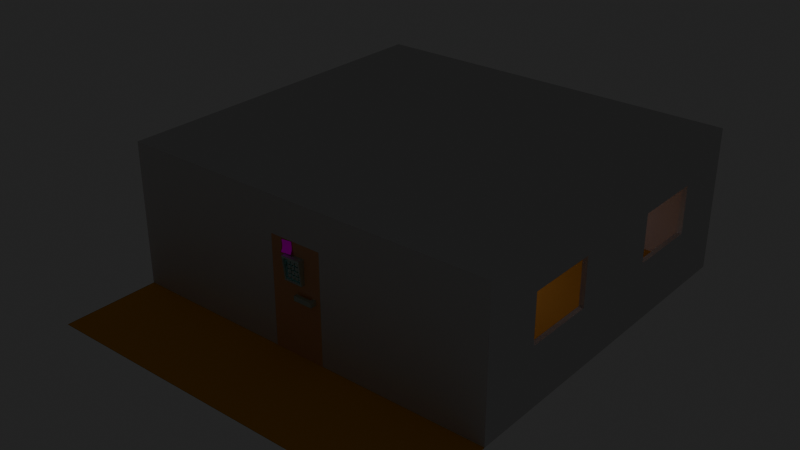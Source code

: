 # Source: room.blend  (saved by Blender 5.2.44; exported with 4.5.12 LTS)
import bpy
from mathutils import Matrix  # noqa: F401  (used for matrix-valued properties, if any)

bpy.ops.wm.read_factory_settings(use_empty=True)
scene = bpy.context.scene
scene.name = 'Scene'

# ---- collections
col_collection = bpy.data.collections.new('Collection'); scene.collection.children.link(col_collection)
col_components = bpy.data.collections.new('Components'); scene.collection.children.link(col_components)
col_components.hide_render = True
col_n_button = bpy.data.collections.new('N_Button'); col_components.children.link(col_n_button)

# ---- images (referenced by path relative to the original .blend; pixels are not part of the script)
import os
ASSET_DIR = os.environ.get("B2B_ASSET_DIR", "")  # directory of the original .blend (textures are referenced by path, not embedded)
HERE = os.path.dirname(os.path.abspath(__file__))  # packed textures are extracted next to this script under _unpacked/

def load_image(name, relpath, width, height, colorspace="sRGB"):
    """Load a texture the original file referenced (path relative to the .blend, or extracted next to this script)."""
    p = next((c for c in (os.path.join(HERE, relpath), os.path.join(ASSET_DIR, relpath)) if relpath and os.path.exists(c)), "")
    if p:
        img = bpy.data.images.load(p, check_existing=True)
        img.name = name
    else:  # same state as the original file: an image datablock whose file is absent (Cycles renders it pink)
        img = bpy.data.images.new(name, width, height)
        img.source = "FILE"
        img.filepath = "//" + (relpath or name)
    img.colorspace_settings.name = colorspace
    return img
img_sticky1_png = load_image('sticky1.png', 'sticky1.png', 1024, 1024, 'sRGB')

# ---- materials (node trees are filled in below, after node groups)
mat_material = bpy.data.materials.new('Material')
mat_material.alpha_threshold = 0.0
mat_material.use_backface_culling_lightprobe_volume = False
mat_material.roughness = 0.5
mat_material.line_color = (0.0, 0.0, 0.0, 1.0)
mat_material_007 = bpy.data.materials.new('Material.007')
mat_metal = bpy.data.materials.new('Metal')
mat_material_008 = bpy.data.materials.new('Material.008')
mat_material_001 = bpy.data.materials.new('Material.001')
mat_black = bpy.data.materials.new('Black')

# ---- node groups
ng_geometry_nodes = bpy.data.node_groups.new('Geometry Nodes', 'GeometryNodeTree')
_s = ng_geometry_nodes.interface.new_socket(name='Geometry', in_out='OUTPUT', socket_type='NodeSocketGeometry')
_s = ng_geometry_nodes.interface.new_socket(name='Geometry', in_out='INPUT', socket_type='NodeSocketGeometry')
ng_geometry_nodes.is_modifier = True
# nodes of 'Geometry Nodes' reference scene objects; filled in after objects exist

# ---- material node trees
mat_material.use_nodes = True; mat_material.node_tree.nodes.clear()
_N = mat_material.node_tree.nodes; _L = mat_material.node_tree.links
n0 = _N.new('ShaderNodeOutputMaterial'); n0.name = 'Material Output'; n0.location = (200, 100)
n1 = _N.new('ShaderNodeBsdfPrincipled'); n1.name = 'Principled BSDF'; n1.location = (-200, 100)
n1.inputs[0].default_value = (0.3427, 0.1854, 0.07857, 1.0)
n1.inputs[2].default_value = 0.9
n1.inputs[10].default_value = 0.005
_L.new(n1.outputs[0], n0.inputs[0])
n0.is_active_output = True
mat_material_007.use_nodes = True; mat_material_007.node_tree.nodes.clear()
_N = mat_material_007.node_tree.nodes; _L = mat_material_007.node_tree.links
n0 = _N.new('ShaderNodeBsdfPrincipled'); n0.name = 'Principled BSDF'; n0.location = (-200, 100)
n0.inputs[0].default_value = (0.568, 0.4502, 0.3973, 1.0)
n0.inputs[10].default_value = 0.005
n1 = _N.new('ShaderNodeOutputMaterial'); n1.name = 'Material Output'; n1.location = (200, 100)
_L.new(n0.outputs[0], n1.inputs[0])
n1.is_active_output = True
mat_metal.use_nodes = True; mat_metal.node_tree.nodes.clear()
_N = mat_metal.node_tree.nodes; _L = mat_metal.node_tree.links
n0 = _N.new('ShaderNodeBsdfPrincipled'); n0.name = 'Principled BSDF'; n0.location = (-200, 100)
n0.inputs[0].default_value = (0.8228, 0.8714, 0.8714, 1.0)
n0.inputs[1].default_value = 1.0
n0.inputs[2].default_value = 0.7
n0.inputs[10].default_value = 0.005
n1 = _N.new('ShaderNodeOutputMaterial'); n1.name = 'Material Output'; n1.location = (200, 100)
_L.new(n0.outputs[0], n1.inputs[0])
n1.is_active_output = True
mat_material_008.use_nodes = True; mat_material_008.node_tree.nodes.clear()
_N = mat_material_008.node_tree.nodes; _L = mat_material_008.node_tree.links
n0 = _N.new('ShaderNodeBsdfPrincipled'); n0.name = 'Principled BSDF'; n0.location = (-200, 100)
n0.inputs[10].default_value = 0.005
n1 = _N.new('ShaderNodeOutputMaterial'); n1.name = 'Material Output'; n1.location = (200, 100)
n2 = _N.new('ShaderNodeTexImage'); n2.name = 'Image Texture'; n2.location = (-490, 80)
n2.image = img_sticky1_png
_L.new(n0.outputs[0], n1.inputs[0])
_L.new(n2.outputs[0], n0.inputs[0])
n1.is_active_output = True
mat_material_001.use_nodes = True; mat_material_001.node_tree.nodes.clear()
_N = mat_material_001.node_tree.nodes; _L = mat_material_001.node_tree.links
n0 = _N.new('ShaderNodeBsdfPrincipled'); n0.name = 'Principled BSDF'; n0.location = (-200, 100)
n0.inputs[10].default_value = 0.005
n0.inputs[28].default_value = 1.0
n1 = _N.new('ShaderNodeOutputMaterial'); n1.name = 'Material Output'; n1.location = (200, 100)
_L.new(n0.outputs[0], n1.inputs[0])
n1.is_active_output = True
mat_black.use_nodes = True; mat_black.node_tree.nodes.clear()
_N = mat_black.node_tree.nodes; _L = mat_black.node_tree.links
n0 = _N.new('ShaderNodeBsdfPrincipled'); n0.name = 'Principled BSDF'; n0.location = (-200, 100)
n0.inputs[0].default_value = (0.1552, 0.1552, 0.1552, 1.0)
n0.inputs[10].default_value = 0.005
n1 = _N.new('ShaderNodeOutputMaterial'); n1.name = 'Material Output'; n1.location = (200, 100)
_L.new(n0.outputs[0], n1.inputs[0])
n1.is_active_output = True

# ---- world
world_world = bpy.data.worlds.new('World'); scene.world = world_world
world_world.use_nodes = True; world_world.node_tree.nodes.clear()
_N = world_world.node_tree.nodes; _L = world_world.node_tree.links
n0 = _N.new('ShaderNodeOutputWorld'); n0.name = 'World Output'; n0.location = (200, 100)
n1 = _N.new('ShaderNodeBackground'); n1.name = 'Background'; n1.location = (-200, 100)
n1.inputs[0].default_value = (0.05088, 0.05088, 0.05088, 1.0)
_L.new(n1.outputs[0], n0.inputs[0])
n0.is_active_output = True
world_world.color = (0.05088, 0.05088, 0.05088)
world_world.sun_shadow_jitter_overblur = 0.0

# ---- lights
light_area = bpy.data.lights.new('Area', 'AREA')
light_area.use_temperature = True
light_area.energy = 100.0
light_area.size = 1.0
light_area.size_y = 1.0

# ---- meshes
me_plane = bpy.data.meshes.new('Plane')
me_plane.from_pydata([(8.0, 9.0, 0.0), (8.0, -10.0, 0.0), (-8.0, 9.0, 0.0), (-8.0, -10.0, 0.0)], [], [(0, 2, 3, 1)])
_uv = me_plane.uv_layers.new(name='UVMap')
_uv.uv.foreach_set('vector', [1.0, 7.55e-08, 1.0, 1.0, 1.987e-08, 1.0, 9.537e-08, 7.2e-15])
me_plane.materials.append(mat_material)
me_plane.use_mirror_vertex_groups = False
me_plane.update()
me_n_base = bpy.data.meshes.new('N_Base')
me_n_base.from_pydata([(-1.1, -0.1, 0.0), (-1.1, -0.1, 4.5), (-1.1, 0.1, 0.0), (-1.1, 0.1, 4.5), (1.1, -0.1, 0.0), (1.1, -0.1, 4.5), (1.1, 0.1, 0.0), (1.1, 0.1, 4.5)], [], [(0, 1, 3, 2), (2, 3, 7, 6), (6, 7, 5, 4), (4, 5, 1, 0), (2, 6, 4, 0), (7, 3, 1, 5)])
_uv = me_n_base.uv_layers.new(name='UVMap')
_uv.uv.foreach_set('vector', [0.375, 0.0, 0.625, 0.0, 0.625, 0.25, 0.375, 0.25, 0.375, 0.25, 0.625, 0.25, 0.625, 0.5, 0.375, 0.5, 0.375, 0.5, 0.625, 0.5, 0.625, 0.75, 0.375, 0.75, 0.375, 0.75, 0.625, 0.75, 0.625, 1.0, 0.375, 1.0, 0.125, 0.5, 0.375, 0.5, 0.375, 0.75, 0.125, 0.75, 0.625, 0.5, 0.875, 0.5, 0.875, 0.75, 0.625, 0.75])
me_n_base.materials.append(mat_material_007)
me_n_base.update()
me_n_keypad = bpy.data.meshes.new('N_Keypad')
me_n_keypad.from_pydata([(-0.4, 0.1, -0.5), (-0.4, 0.1, 0.5), (0.4, 0.1, -0.5), (0.4, 0.1, 0.5), (-0.4, -0.15, -0.5), (-0.4, -0.25, 0.5), (0.4, -0.25, 0.5), (0.4, -0.15, -0.5), (-0.4, -0.15, -0.4167), (-0.4, -0.25, 0.4167), (-0.4, 0.1, 0.4167), (-0.4, 0.1, -0.4167), (0.4, 0.1, 0.4167), (0.4, 0.1, -0.4167), (0.4, -0.25, 0.4167), (0.4, -0.15, -0.4167), (0.3333, 0.1, -0.5), (-0.3333, 0.1, -0.5), (-0.3333, 0.1, 0.5), (0.3333, 0.1, 0.5), (-0.3333, -0.15, -0.5), (0.3333, -0.15, -0.5), (0.3333, -0.25, 0.5), (-0.3333, -0.25, 0.5), (-0.3333, -0.25, 0.4167), (0.3333, -0.25, 0.4167), (-0.3333, -0.15, -0.4167), (0.3333, -0.15, -0.4167), (-0.3333, -0.05, 0.4167), (0.3333, -0.05, 0.4167), (-0.3333, -0.05, -0.4167), (0.3333, -0.05, -0.4167)], [], [(9, 5, 1, 10), (12, 3, 6, 14), (24, 9, 8, 26), (2, 13, 15, 7), (13, 12, 14, 15), (4, 8, 11, 0), (8, 9, 10, 11), (14, 25, 27, 15), (27, 25, 29, 31), (26, 8, 4, 20, 21, 7, 15, 27), (16, 2, 7, 21, 20, 4, 0, 17), (23, 5, 9, 24, 25, 14, 6, 22), (29, 28, 30, 31), (24, 26, 30, 28), (26, 27, 31, 30), (25, 24, 28, 29), (18, 1, 5, 23, 22, 6, 3, 19)])
_uv = me_n_keypad.uv_layers.new(name='UVMap')
_uv.uv.foreach_set('vector', [0.5417, 0.0, 0.625, 0.0, 0.625, 0.25, 0.5417, 0.25, 0.5417, 0.5, 0.625, 0.5, 0.625, 0.75, 0.5417, 0.75, 0.5972, 0.75, 0.625, 0.75, 0.375, 0.75, 0.4028, 0.75, 0.375, 0.5, 0.4583, 0.5, 0.4583, 0.75, 0.375, 0.75, 0.4583, 0.5, 0.5417, 0.5, 0.5417, 0.75, 0.4583, 0.75, 0.375, 0.0, 0.4583, 0.0, 0.4583, 0.25, 0.375, 0.25, 0.4583, 0.0, 0.5417, 0.0, 0.5417, 0.25, 0.4583, 0.25, 0.5417, 0.75, 0.5694, 0.75, 0.4306, 0.75, 0.4583, 0.75, 0.4306, 0.75, 0.5694, 0.75, 0.5694, 0.75, 0.4306, 0.75, 0.4028, 0.75, 0.375, 0.75, 0.125, 0.75, 0.2083, 0.75, 0.2917, 0.75, 0.375, 0.75, 0.4583, 0.75, 0.4306, 0.75, 0.2917, 0.5, 0.375, 0.5, 0.375, 0.75, 0.2917, 0.75, 0.2083, 0.75, 0.125, 0.75, 0.125, 0.5, 0.2083, 0.5, 0.7917, 0.75, 0.875, 0.75, 0.625, 0.75, 0.5972, 0.75, 0.5694, 0.75, 0.5417, 0.75, 0.625, 0.75, 0.7083, 0.75, 0.5694, 0.75, 0.5972, 0.75, 0.4028, 0.75, 0.4306, 0.75, 0.5972, 0.75, 0.4028, 0.75, 0.4028, 0.75, 0.5972, 0.75, 0.4028, 0.75, 0.4306, 0.75, 0.4306, 0.75, 0.4028, 0.75, 0.5694, 0.75, 0.5972, 0.75, 0.5972, 0.75, 0.5694, 0.75, 0.7917, 0.5, 0.875, 0.5, 0.875, 0.75, 0.7917, 0.75, 0.7083, 0.75, 0.625, 0.75, 0.625, 0.5, 0.7083, 0.5])
me_n_keypad.materials.append(mat_metal)
me_n_keypad.update()
me_n_sticky1 = bpy.data.meshes.new('N_Sticky1')
me_n_sticky1.from_pydata([(-0.6341, 0.89, -0.0897), (-0.1341, 0.89, -0.0897), (-0.6341, 0.99, 0.4103), (-0.1341, 0.99, 0.4103), (-0.6341, 0.99, 0.2853), (-0.6341, 0.99, 0.1603), (-0.6341, 0.965, 0.0353), (-0.1341, 0.965, 0.0353), (-0.1341, 0.99, 0.1603), (-0.1341, 0.99, 0.2853)], [], [(0, 1, 7, 6), (6, 7, 8, 5), (9, 3, 2, 4, 5, 8)])
_uv = me_n_sticky1.uv_layers.new(name='UVMap')
_uv.uv.foreach_set('vector', [0.0, 0.0, 1.0, 0.0, 1.0, 0.25, 0.0, 0.25, 0.0, 0.25, 1.0, 0.25, 1.0, 0.5, 0.0, 0.5, 1.0, 0.75, 1.0, 1.0, 0.0, 1.0, 0.0, 0.75, 0.0, 0.5, 1.0, 0.5])
me_n_sticky1.materials.append(mat_material_008)
me_n_sticky1.update()
me_n_handle = bpy.data.meshes.new('N_handle')
me_n_handle.from_pydata([(0.1, 0.75, -0.1), (0.1, 0.75, 0.1), (0.1, 0.9, -0.1), (0.1, 0.9, 0.1), (0.9, 0.75, -0.1), (0.9, 0.75, 0.1), (0.9, 0.9, -0.1), (0.9, 0.9, 0.1), (0.75, 0.9, -0.1), (0.75, 0.9, 0.1), (0.5, 0.75, -0.1), (0.5, 0.75, 0.1), (0.75, 1.0, 0.1), (0.9, 1.0, 0.1), (0.9, 1.0, -0.1), (0.75, 1.0, -0.1)], [], [(0, 1, 3, 2), (6, 4, 10, 0, 2, 8, 15, 14), (7, 5, 4, 6, 14, 13), (11, 1, 0, 10, 4, 5), (2, 3, 9, 8), (8, 9, 12, 15), (7, 13, 12, 9, 3, 1, 11, 5)])
_uv = me_n_handle.uv_layers.new(name='UVMap')
_uv.uv.foreach_set('vector', [0.375, 0.0, 0.625, 0.0, 0.625, 0.25, 0.375, 0.25, 0.375, 0.5, 0.375, 0.75, 0.25, 0.75, 0.125, 0.75, 0.125, 0.5, 0.25, 0.5, 0.25, 0.5, 0.375, 0.5, 0.625, 0.5, 0.625, 0.75, 0.375, 0.75, 0.375, 0.5, 0.375, 0.5, 0.625, 0.5, 0.625, 0.875, 0.625, 1.0, 0.375, 1.0, 0.375, 0.875, 0.375, 0.75, 0.625, 0.75, 0.375, 0.25, 0.625, 0.25, 0.625, 0.375, 0.375, 0.375, 0.375, 0.375, 0.625, 0.375, 0.625, 0.375, 0.375, 0.375, 0.625, 0.5, 0.625, 0.5, 0.75, 0.5, 0.75, 0.5, 0.875, 0.5, 0.875, 0.75, 0.75, 0.75, 0.625, 0.75])
me_n_handle.materials.append(mat_metal)
me_n_handle.update()
me_n_room = bpy.data.meshes.new('N_Room')
me_n_room.from_pydata([(-8.0, -7.0, 0.0), (-8.0, -7.0, 6.0), (-8.0, 8.0, 0.0), (-8.0, 8.0, 6.0), (8.0, -7.0, 0.0), (-7.8, -4.5, 2.5), (8.0, -7.0, 6.0), (-7.8, -4.5, 4.5), (8.0, 8.0, 0.0), (-7.8, -1.5, 2.5), (8.0, 8.0, 6.0), (-7.8, -1.5, 4.5), (-1.1, 8.0, 0.0), (7.8, -4.5, 2.5), (7.8, -4.5, 4.5), (-1.1, 8.0, 6.0), (-1.1, -7.0, 0.0), (7.8, -1.5, 2.5), (7.8, -1.5, 4.5), (-1.1, -7.0, 6.0), (1.1, 8.0, 6.0), (-7.8, 2.5, 2.5), (1.1, -7.0, 0.0), (-7.8, 2.5, 4.5), (-7.8, 5.5, 2.5), (1.1, 8.0, 0.0), (-7.8, 5.5, 4.5), (1.1, -7.0, 6.0), (-8.0, -7.0, 4.5), (-8.0, 8.0, 4.5), (8.0, 8.0, 4.5), (8.0, -7.0, 4.5), (-1.1, -7.0, 4.5), (7.8, 5.5, 2.5), (7.8, 5.5, 4.5), (1.1, -7.0, 4.5), (7.8, 2.5, 2.5), (-1.1, -6.8, 0.0), (7.8, 2.5, 4.5), (-1.1, -6.8, 4.5), (1.1, -6.8, 4.5), (-8.0, 2.5, 2.5), (-8.0, 5.5, 2.5), (-8.0, -4.5, 2.5), (-8.0, -1.5, 2.5), (-8.0, -4.5, 4.5), (-8.0, 5.5, 4.5), (-8.0, 2.5, 4.5), (-8.0, -1.5, 4.5), (8.0, -4.5, 2.5), (8.0, -1.5, 2.5), (8.0, -4.5, 4.5), (8.0, -1.5, 4.5), (8.0, 2.5, 4.5), (8.0, 5.5, 2.5), (8.0, 5.5, 4.5), (8.0, 2.5, 2.5)], [], [(29, 3, 15, 20, 10, 30, 8, 25, 12, 2), (31, 4, 49, 51), (55, 30, 10, 6, 31, 51, 52, 50, 49, 4, 8, 54, 56, 53), (8, 30, 55, 54), (46, 29, 2, 42), (28, 1, 3, 29, 46, 47, 41, 42, 2, 0, 43, 44, 48, 45), (28, 45, 43, 0), (19, 1, 3, 15, 20, 10, 6, 27), (35, 22, 4, 31, 6, 27, 19, 1, 28, 0, 16, 32), (35, 32, 39, 40), (32, 16, 37, 39), (24, 42, 41, 21), (7, 5, 43, 45), (9, 44, 43, 5), (11, 48, 44, 9), (18, 17, 50, 52), (13, 14, 51, 49), (50, 17, 13, 49), (51, 14, 18, 52), (21, 41, 47, 23), (46, 42, 24, 26), (56, 36, 38, 53), (55, 34, 33, 54), (33, 36, 56, 54), (38, 34, 55, 53), (48, 11, 7, 45), (46, 26, 23, 47)])
_uv = me_n_room.uv_layers.new(name='UVMap')
_uv.uv.foreach_set('vector', [0.5156, 0.25, 0.625, 0.25, 0.625, 0.375, 0.625, 0.4052, 0.625, 0.5, 0.5156, 0.5, 0.375, 0.5, 0.375, 0.4052, 0.375, 0.375, 0.375, 0.25, 0.5156, 0.75, 0.375, 0.75, 0.4508, 0.7083, 0.5321, 0.7083, 0.5321, 0.5417, 0.5156, 0.5, 0.625, 0.5, 0.625, 0.75, 0.5156, 0.75, 0.5321, 0.7083, 0.5381, 0.6583, 0.455, 0.6583, 0.4508, 0.7083, 0.375, 0.75, 0.375, 0.5, 0.4508, 0.5417, 0.455, 0.5917, 0.5381, 0.5917, 0.375, 0.5, 0.5156, 0.5, 0.5321, 0.5417, 0.4508, 0.5417, 0.5321, 0.2083, 0.5156, 0.25, 0.375, 0.25, 0.4508, 0.2083, 0.5156, 0.0, 0.625, 0.0, 0.625, 0.25, 0.5156, 0.25, 0.5321, 0.2083, 0.5381, 0.1583, 0.455, 0.1583, 0.4508, 0.2083, 0.375, 0.25, 0.375, 0.0, 0.4508, 0.04167, 0.455, 0.09167, 0.5381, 0.09167, 0.5321, 0.04167, 0.5156, 0.0, 0.5321, 0.04167, 0.4508, 0.04167, 0.375, 0.0, 0.75, 0.75, 0.875, 0.75, 0.875, 0.5, 0.75, 0.5, 0.7198, 0.5, 0.625, 0.5, 0.625, 0.75, 0.7198, 0.75, 0.5156, 0.8448, 0.375, 0.8448, 0.375, 0.75, 0.5156, 0.75, 0.625, 0.75, 0.625, 0.8448, 0.625, 0.875, 0.625, 1.0, 0.5156, 1.0, 0.375, 1.0, 0.375, 0.875, 0.5156, 0.875, 0.5156, 0.8448, 0.5156, 0.875, 0.5156, 0.875, 0.5156, 0.8448, 0.5156, 0.875, 0.375, 0.875, 0.375, 0.875, 0.5156, 0.875, 0.2862, 0.75, 0.2613, 0.75, 0.2613, 0.5, 0.2862, 0.5, 0.625, 0.8388, 0.375, 0.8388, 0.375, 0.8637, 0.625, 0.8637, 0.2862, 0.5, 0.2613, 0.5, 0.2613, 0.75, 0.2862, 0.75, 0.625, 0.4112, 0.625, 0.3863, 0.375, 0.3863, 0.375, 0.4112, 0.625, 0.5, 0.375, 0.5, 0.375, 0.3863, 0.625, 0.3863, 0.375, 0.75, 0.625, 0.75, 0.625, 0.8637, 0.375, 0.8637, 0.2613, 0.5, 0.375, 0.5, 0.375, 0.75, 0.2613, 0.75, 0.7387, 0.75, 0.625, 0.75, 0.625, 0.5, 0.7387, 0.5, 0.375, 0.4112, 0.375, 0.3863, 0.625, 0.3863, 0.625, 0.4112, 0.625, 0.8637, 0.375, 0.8637, 0.375, 0.8388, 0.625, 0.8388, 0.375, 0.3863, 0.375, 0.5, 0.625, 0.5, 0.625, 0.3863, 0.625, 0.8637, 0.625, 0.75, 0.375, 0.75, 0.375, 0.8637, 0.375, 0.75, 0.375, 0.5, 0.2613, 0.5, 0.2613, 0.75, 0.625, 0.5, 0.625, 0.75, 0.7387, 0.75, 0.7387, 0.5, 0.7387, 0.5, 0.7138, 0.5, 0.7138, 0.75, 0.7387, 0.75, 0.7387, 0.75, 0.7138, 0.75, 0.7138, 0.5, 0.7387, 0.5])
me_n_room.materials.append(None)
me_n_room.update()
me_walls = bpy.data.meshes.new('Walls')
me_walls.from_pydata([(-7.8, 7.8, 0.0), (7.8, 7.8, 4.5), (-7.8, 7.8, 4.5), (7.8, 7.8, 6.0), (7.8, 7.8, 0.0), (-7.8, 7.8, 6.0)], [], [(1, 3, 5, 2, 0, 4)])
_uv = me_walls.uv_layers.new(name='UVMap')
_uv.uv.foreach_set('vector', [0.5625, 0.5, 0.625, 0.5, 0.625, 0.25, 0.5625, 0.25, 0.375, 0.25, 0.375, 0.5])
me_walls.update()
me_walls_001 = bpy.data.meshes.new('Walls.001')
me_walls_001.from_pydata([(7.8, 7.8, 0.0), (7.8, 7.8, 4.5), (7.8, -6.8, 0.0), (7.8, -6.8, 4.5), (7.8, -6.8, 6.0), (7.8, 7.8, 6.0)], [], [(3, 4, 5, 1, 0, 2)])
_uv = me_walls_001.uv_layers.new(name='UVMap')
_uv.uv.foreach_set('vector', [0.5625, 0.75, 0.625, 0.75, 0.625, 0.5, 0.5625, 0.5, 0.375, 0.5, 0.375, 0.75])
me_walls_001.update()
me_doorwall2 = bpy.data.meshes.new('DoorWall2')
me_doorwall2.from_pydata([(7.8, -6.8, 0.0), (7.8, -6.8, 4.5), (1.101, -6.8, 0.0), (1.101, -6.8, 6.0), (7.8, -6.8, 6.0), (1.101, -6.8, 4.5), (1.101, -6.8, 4.5), (-1.102, -6.8, 4.5), (1.101, -6.8, 6.0), (-1.102, -6.8, 6.0), (-1.102, -6.8, 4.5), (-1.102, -6.8, 0.0), (-1.102, -6.8, 6.0), (-7.8, -6.8, 6.0), (-7.8, -6.8, 4.5), (-7.8, -6.8, 0.0)], [], [(3, 4, 1, 0, 2, 5), (8, 6, 7, 9), (14, 13, 12, 10, 11, 15)])
_uv = me_doorwall2.uv_layers.new(name='UVMap')
_uv.uv.foreach_set('vector', [0.625, 0.8572, 0.625, 0.75, 0.5625, 0.75, 0.375, 0.75, 0.375, 0.8572, 0.5625, 0.8572, 0.625, 0.8572, 0.5625, 0.8572, 0.5625, 0.8925, 0.625, 0.8925, 0.5625, 1.0, 0.625, 1.0, 0.625, 0.8925, 0.5625, 0.8925, 0.375, 0.8925, 0.375, 1.0])
me_doorwall2.update()
me_walls_003 = bpy.data.meshes.new('Walls.003')
me_walls_003.from_pydata([(-7.8, 7.8, 4.5), (-7.8, 7.8, 0.0), (-7.8, 7.8, 6.0), (-7.8, -6.8, 6.0), (-7.8, -6.8, 4.5), (-7.8, -6.8, 0.0)], [], [(0, 2, 3, 4, 5, 1)])
_uv = me_walls_003.uv_layers.new(name='UVMap')
_uv.uv.foreach_set('vector', [0.5625, 0.25, 0.625, 0.25, 0.625, 0.0, 0.5625, 0.0, 0.375, 0.0, 0.375, 0.25])
me_walls_003.update()
me_cube = bpy.data.meshes.new('Cube')
me_cube.from_pydata([(-9.09, -5.0, 2.0), (-9.09, -5.0, 4.0), (-9.09, -2.0, 2.0), (-9.09, -2.0, 4.0), (-7.09, -5.0, 2.0), (-7.09, -5.0, 4.0), (-7.09, -2.0, 2.0), (-7.09, -2.0, 4.0)], [], [(0, 1, 3, 2), (2, 3, 7, 6), (6, 7, 5, 4), (4, 5, 1, 0), (2, 6, 4, 0), (7, 3, 1, 5)])
_uv = me_cube.uv_layers.new(name='UVMap')
_uv.uv.foreach_set('vector', [0.375, 0.0, 0.625, 0.0, 0.625, 0.25, 0.375, 0.25, 0.375, 0.25, 0.625, 0.25, 0.625, 0.5, 0.375, 0.5, 0.375, 0.5, 0.625, 0.5, 0.625, 0.75, 0.375, 0.75, 0.375, 0.75, 0.625, 0.75, 0.625, 1.0, 0.375, 1.0, 0.125, 0.5, 0.375, 0.5, 0.375, 0.75, 0.125, 0.75, 0.625, 0.5, 0.875, 0.5, 0.875, 0.75, 0.625, 0.75])
me_cube.update()
me_plane_001 = bpy.data.meshes.new('Plane.001')
me_plane_001.from_pydata([(-0.5, -0.5, 0.0), (0.5, -0.5, 0.0), (-0.5, 0.5, 0.0), (0.5, 0.5, 0.0)], [], [(0, 2, 3, 1)])
_uv = me_plane_001.uv_layers.new(name='UVMap')
_uv.uv.foreach_set('vector', [0.0, 0.0, 0.0, 1.0, 1.0, 1.0, 1.0, 0.0])
me_plane_001.materials.append(mat_material_001)
me_plane_001.update()
me_n_button = bpy.data.meshes.new('N_button')
me_n_button.from_pydata([(1.0, 1.0, 0.0), (1.0, -1.0, 0.0), (-1.0, 1.0, 0.0), (-1.0, -1.0, 0.0), (0.9625, -0.9625, 0.4), (0.9625, 0.9625, 0.4), (-0.9625, 0.9625, 0.4), (-0.9625, -0.9625, 0.4), (1.0, -0.3333, 0.0), (1.0, 0.3333, 0.0), (-1.0, 0.3333, 0.0), (-1.0, -0.3333, 0.0), (-0.9625, -0.3208, 0.75), (-0.9625, 0.3208, 0.75), (0.9625, 0.3208, 0.75), (0.9625, -0.3208, 0.75), (-0.3333, -1.0, 0.0), (0.3333, -1.0, 0.0), (0.3333, 1.0, 0.0), (-0.3333, 1.0, 0.0), (-0.3208, 0.9625, 0.75), (0.3208, 0.9625, 0.75), (0.3208, -0.9625, 0.75), (-0.3208, -0.9625, 0.75), (0.752, -0.752, 0.75), (-0.752, -0.752, 0.75), (0.752, 0.752, 0.75), (-0.752, 0.752, 0.75), (0.9023, -0.9023, 0.25), (-0.9023, -0.9023, 0.25), (0.9023, 0.9023, 0.25), (-0.9023, 0.9023, 0.25)], [], [(10, 13, 6, 2), (18, 21, 5, 0), (8, 15, 4, 1), (16, 23, 7, 3), (26, 14, 5, 21), (22, 4, 15, 24), (24, 15, 14, 26), (0, 5, 14, 9), (9, 14, 15, 8), (3, 7, 12, 11), (11, 12, 13, 10), (12, 25, 27, 13), (25, 24, 26, 27), (7, 23, 25, 12), (23, 22, 24, 25), (13, 27, 20, 6), (27, 26, 21, 20), (1, 4, 22, 17), (17, 22, 23, 16), (2, 6, 20, 19), (19, 20, 21, 18), (29, 28, 30, 31)])
me_n_button.polygons.foreach_set('material_index', [0, 0, 0, 0, 0, 0, 0, 0, 0, 0, 0, 0, 0, 0, 0, 0, 0, 0, 0, 0, 0, 1])
_uv = me_n_button.uv_layers.new(name='UVMap')
_uv.uv.foreach_set('vector', [0.625, 0.6667, 0.75, 0.6667, 0.75, 0.75, 0.625, 0.75, 0.125, 0.6667, 0.25, 0.6667, 0.25, 0.75, 0.125, 0.75, 0.375, 0.9167, 0.5, 0.9167, 0.5, 1.0, 0.375, 1.0, 0.375, 0.6667, 0.5, 0.6667, 0.5, 0.75, 0.375, 0.75, 0.3333, 0.6389, 0.3333, 0.6667, 0.25, 0.75, 0.25, 0.6667, 0.5, 0.5833, 0.5, 0.5, 0.4167, 0.5833, 0.4167, 0.6111, 0.4167, 0.6111, 0.4167, 0.5833, 0.3333, 0.6667, 0.3333, 0.6389, 0.375, 0.75, 0.5, 0.75, 0.5, 0.8333, 0.375, 0.8333, 0.375, 0.8333, 0.5, 0.8333, 0.5, 0.9167, 0.375, 0.9167, 0.625, 0.5, 0.75, 0.5, 0.75, 0.5833, 0.625, 0.5833, 0.625, 0.5833, 0.75, 0.5833, 0.75, 0.6667, 0.625, 0.6667, 0.4167, 0.6667, 0.4167, 0.6389, 0.3333, 0.6111, 0.3333, 0.5833, 0.4167, 0.6389, 0.4167, 0.6111, 0.3333, 0.6389, 0.3333, 0.6111, 0.5, 0.75, 0.5, 0.6667, 0.4167, 0.6389, 0.4167, 0.6667, 0.5, 0.6667, 0.5, 0.5833, 0.4167, 0.6111, 0.4167, 0.6389, 0.3333, 0.5833, 0.3333, 0.6111, 0.25, 0.5833, 0.25, 0.5, 0.3333, 0.6111, 0.3333, 0.6389, 0.25, 0.6667, 0.25, 0.5833, 0.375, 0.5, 0.5, 0.5, 0.5, 0.5833, 0.375, 0.5833, 0.375, 0.5833, 0.5, 0.5833, 0.5, 0.6667, 0.375, 0.6667, 0.125, 0.5, 0.25, 0.5, 0.25, 0.5833, 0.125, 0.5833, 0.125, 0.5833, 0.25, 0.5833, 0.25, 0.6667, 0.125, 0.6667, 0.4167, 0.6389, 0.4167, 0.6111, 0.3333, 0.6389, 0.3333, 0.6111])
me_n_button.materials.append(mat_metal)
me_n_button.materials.append(mat_black)
me_n_button.update()
me_n_cube_001 = bpy.data.meshes.new('N_cube.001')
me_n_cube_001.from_pydata([(-1.1, -1.1, 0.0), (-0.9975, -0.9975, 0.5), (-1.1, 1.1, 0.0), (-0.9975, 0.9975, 0.5), (1.1, -1.1, 0.0), (0.9975, -0.9975, 0.5), (1.1, 1.1, 0.0), (0.9975, 0.9975, 0.5), (-1.1, -1.1, 0.5), (-1.1, 1.1, 0.5), (1.1, 1.1, 0.5), (1.1, -1.1, 0.5)], [], [(0, 8, 9, 2), (2, 9, 10, 6), (6, 10, 11, 4), (4, 11, 8, 0), (1, 3, 9, 8), (3, 7, 10, 9), (7, 5, 11, 10), (5, 1, 8, 11)])
_uv = me_n_cube_001.uv_layers.new(name='UVMap')
_uv.uv.foreach_set('vector', [0.375, 0.0, 0.625, 0.0, 0.625, 0.25, 0.375, 0.25, 0.375, 0.25, 0.625, 0.25, 0.625, 0.5, 0.375, 0.5, 0.375, 0.5, 0.625, 0.5, 0.625, 0.75, 0.375, 0.75, 0.375, 0.75, 0.625, 0.75, 0.625, 1.0, 0.375, 1.0, 0.8693, 0.7443, 0.8693, 0.5057, 0.875, 0.5, 0.875, 0.75, 0.8693, 0.5057, 0.6307, 0.5057, 0.625, 0.5, 0.875, 0.5, 0.6307, 0.5057, 0.6307, 0.7443, 0.625, 0.75, 0.625, 0.5, 0.6307, 0.7443, 0.8693, 0.7443, 0.875, 0.75, 0.625, 0.75])
me_n_cube_001.materials.append(mat_metal)
me_n_cube_001.update()

# ---- objects
ob_plane = bpy.data.objects.new('Plane', me_plane)
ob_door = bpy.data.objects.new('Door', None)
ob_base = bpy.data.objects.new('Base', me_n_base)
ob_keypad = bpy.data.objects.new('Keypad', me_n_keypad)
ob_sticky1 = bpy.data.objects.new('Sticky1', me_n_sticky1)
ob_handle = bpy.data.objects.new('handle', me_n_handle)
ob_room = bpy.data.objects.new('Room', me_n_room)
ob_main = bpy.data.objects.new('Main', me_walls)
ob_walls = bpy.data.objects.new('Walls', None)
ob_main_001 = bpy.data.objects.new('Main.001', me_walls_001)
ob_main_002 = bpy.data.objects.new('Main.002', me_doorwall2)
ob_main_003 = bpy.data.objects.new('Main.003', me_walls_003)
ob_cube = bpy.data.objects.new('Cube', me_cube)
ob_area = bpy.data.objects.new('Area', light_area)
ob_plane_001 = bpy.data.objects.new('Plane.001', me_plane_001)
ob_cube_001 = bpy.data.objects.new('Cube.001', me_n_button)
ob_cube_002 = bpy.data.objects.new('Cube.002', me_n_cube_001)
_N = ng_geometry_nodes.nodes; _L = ng_geometry_nodes.links
n0 = _N.new('NodeGroupInput'); n0.name = 'Group Input'; n0.location = (-340, 0)
n1 = _N.new('NodeGroupOutput'); n1.name = 'Group Output'; n1.location = (696, 0)
n2 = _N.new('GeometryNodeMeshGrid'); n2.name = 'Grid'; n2.location = (-669, -107)
n2.inputs[0].default_value = 0.55
n2.inputs[1].default_value = 0.35
n2.inputs[2].default_value = 4
n3 = _N.new('GeometryNodeInstanceOnPoints'); n3.name = 'Instance on Points'; n3.location = (86, -70)
n3.inputs[5].default_value = (1.571, 0.0, 0.0)
n3.inputs[6].default_value = (0.075, 0.075, 0.075)
n4 = _N.new('GeometryNodeJoinGeometry'); n4.name = 'Join Geometry'; n4.location = (293, -9)
n5 = _N.new('GeometryNodeCollectionInfo'); n5.name = 'Collection Info'; n5.location = (-288, -180)
n5.inputs[0].default_value = col_n_button
n6 = _N.new('GeometryNodeTransform'); n6.name = 'Transform Geometry'; n6.location = (-505, -100)
n6.width = 160
n6.inputs[1].default_value = (0.0, -0.05, 0.0)
n6.inputs[2].default_value = (1.571, 1.571, 0.0)
_L.new(n3.outputs[0], n4.inputs[0])
_L.new(n0.outputs[0], n4.inputs[0])
_L.new(n4.outputs[0], n1.inputs[0])
_L.new(n2.outputs[0], n6.inputs[0])
_L.new(n6.outputs[0], n3.inputs[0])
_L.new(n5.outputs[0], n3.inputs[2])
n1.is_active_output = True

# ---- transforms, parenting, visibility, modifiers, constraints
ob_plane.location = (0.0, 7.0, 0.0)
ob_plane.lock_rotations_4d = False
ob_plane.empty_display_type = 'ARROWS'
ob_plane.lineart.crease_threshold = 0.0
ob_door.location = (-1.1, 1.2, 0.0)
ob_base.parent = ob_door
ob_base.matrix_parent_inverse = Matrix(((1.0, 0.0, 0.0, 1.1), (0.0, 1.0, 0.0, -0.2), (0.0, 0.0, 1.0, 0.0), (0.0, 0.0, 0.0, 1.0)))
ob_base.location = (0.0, 0.1, 0.0)
ob_keypad.parent = ob_door
ob_keypad.matrix_parent_inverse = Matrix(((1.0, 0.0, 0.0, 1.1), (0.0, 1.0, 0.0, -0.2), (0.0, 0.0, 1.0, 0.0), (0.0, 0.0, 0.0, 1.0)))
ob_keypad.location = (0.0, 0.0, 3.5)
_m = ob_keypad.modifiers.new('GeometryNodes', 'NODES')
_m.node_group = ng_geometry_nodes
ob_sticky1.parent = ob_door
ob_sticky1.matrix_parent_inverse = Matrix(((1.0, 0.0, 0.0, 1.1), (0.0, 1.0, 0.0, -1.2), (0.0, 0.0, 1.0, 0.0), (0.0, 0.0, 0.0, 1.0)))
ob_sticky1.location = (0.0, 0.1, 4.13)
ob_sticky1.rotation_euler = (0.0, -0.08727, 0.0)
ob_sticky1.scale = (0.9, 0.9, 0.9)
ob_handle.parent = ob_door
ob_handle.matrix_parent_inverse = Matrix(((1.0, 0.0, 0.0, 1.1), (0.0, 1.0, 0.0, -1.2), (0.0, 0.0, 1.0, 0.0), (0.0, 0.0, 0.0, 1.0)))
ob_handle.location = (0.0, 0.0, 2.5)
ob_room.location = (0.0, 8.0, 0.0)
ob_main.parent = ob_walls
ob_main.matrix_parent_inverse = Matrix(((1.0, -0.0, 0.0, -0.0), (-0.0, 1.0, -0.0, -8.0), (0.0, -0.0, 1.0, -0.0), (-0.0, 0.0, -0.0, 1.0)))
ob_main.location = (0.0, 8.0, 0.0)
ob_walls.location = (0.0, 8.0, 0.0)
ob_main_001.parent = ob_walls
ob_main_001.matrix_parent_inverse = Matrix(((1.0, -0.0, 0.0, -0.0), (-0.0, 1.0, -0.0, -8.0), (0.0, -0.0, 1.0, -0.0), (-0.0, 0.0, -0.0, 1.0)))
ob_main_001.location = (0.0, 8.0, 0.0)
_m = ob_main_001.modifiers.new('Boolean', 'BOOLEAN')
_m.object = ob_cube
ob_main_002.parent = ob_walls
ob_main_002.matrix_parent_inverse = Matrix(((1.0, -0.0, 0.0, -0.0), (-0.0, 1.0, -0.0, -8.0), (0.0, -0.0, 1.0, -0.0), (-0.0, 0.0, -0.0, 1.0)))
ob_main_002.location = (0.0, 8.0, 0.0)
ob_main_003.parent = ob_walls
ob_main_003.matrix_parent_inverse = Matrix(((1.0, -0.0, 0.0, -0.0), (-0.0, 1.0, -0.0, -8.0), (0.0, -0.0, 1.0, -0.0), (-0.0, 0.0, -0.0, 1.0)))
ob_main_003.location = (0.0, 8.0, 0.0)
_m = ob_main_003.modifiers.new('Boolean', 'BOOLEAN')
_m.object = ob_cube
ob_cube.location = (0.0, 8.5, 0.5)
ob_cube.hide_select = True
ob_cube.hide_render = True
_m = ob_cube.modifiers.new('Mirror', 'MIRROR')
_m.use_axis = (True, True, False)
ob_area.location = (0.0, 8.5, 5.8)
ob_plane_001.location = (0.0, 8.5, 5.9)
ob_cube_001.location = (0.0, 0.0, 0.4)
ob_cube_002.location = (0.0, 0.0, 0.0)

# ---- collection membership
col_collection.objects.link(ob_plane)
col_collection.objects.link(ob_door)
col_collection.objects.link(ob_base)
col_collection.objects.link(ob_keypad)
col_collection.objects.link(ob_sticky1)
col_collection.objects.link(ob_handle)
col_collection.objects.link(ob_room)
col_collection.objects.link(ob_main)
col_collection.objects.link(ob_walls)
col_collection.objects.link(ob_main_001)
col_collection.objects.link(ob_main_002)
col_collection.objects.link(ob_main_003)
col_collection.objects.link(ob_cube)
col_collection.objects.link(ob_area)
col_collection.objects.link(ob_plane_001)
col_n_button.objects.link(ob_cube_001)
col_n_button.objects.link(ob_cube_002)
def _layer_coll(name, lc=None):
    lc = lc or bpy.context.view_layer.layer_collection
    for c in lc.children:
        if c.name == name: return c
        r = _layer_coll(name, c)
        if r: return r
_layer_coll('Components').exclude = True
_layer_coll('N_Button').exclude = True

# ---- scene / render settings (as saved in the file)
scene.frame_start = 0; scene.frame_end = 24; scene.frame_set(0)
scene.render.engine = 'BLENDER_EEVEE_NEXT'
scene.render.bake_bias = 0.0
scene.render.bake_samples = 0
scene.render.compositor_device = 'GPU'
scene.cycles.samples = 32
scene.eevee.use_volume_custom_range = False
scene.eevee.fast_gi_thickness_near = 0.1
scene.eevee.fast_gi_thickness_far = 0.0
scene.eevee.ray_tracing_options.screen_trace_thickness = 0.1
scene.view_settings.view_transform = 'Khronos PBR Neutral'
bpy.context.view_layer.update()

# ---- added for rendering (the .blend has no active camera): camera
cam_auto = bpy.data.cameras.new('AutoCamera')
cam_auto.lens = 50.0
cam_auto.sensor_width = 36.0
cam_auto.clip_end = 1000.0
ob_auto_camera = bpy.data.objects.new('AutoCamera', cam_auto)
scene.collection.objects.link(ob_auto_camera)
ob_auto_camera.location = (23.6431, -21.8717, 21.9145)
ob_auto_camera.rotation_euler = (1.09748, -7.21219e-08, 0.694738)
scene.camera = ob_auto_camera
bpy.context.view_layer.update()
